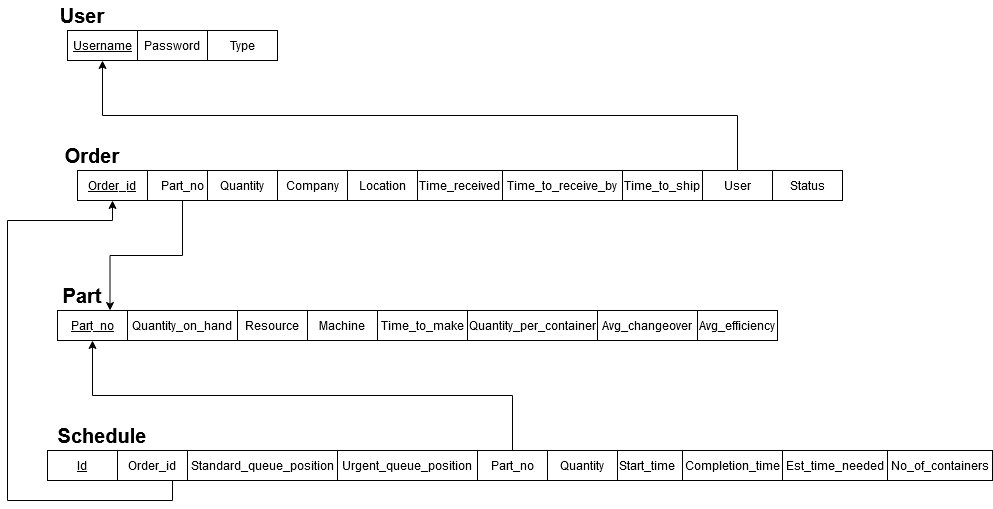

The diagram above was exported from draw.io. Its source (the exported page's mxGraphModel, read from the mxfile embedded in the PNG):
<mxGraphModel dx="1888" dy="547" grid="1" gridSize="10" guides="1" tooltips="1" connect="1" arrows="1" fold="1" page="1" pageScale="1" pageWidth="850" pageHeight="1100" math="0" shadow="0">
  <root>
    <mxCell id="0" />
    <mxCell id="1" parent="0" />
    <mxCell id="BIh9o2tyinBgzz6yMoxR-4" value="&lt;b&gt;&lt;font style=&quot;font-size: 20px&quot;&gt;User&lt;/font&gt;&lt;/b&gt;" style="text;html=1;strokeColor=none;fillColor=none;align=center;verticalAlign=middle;whiteSpace=wrap;rounded=0;" vertex="1" parent="1">
      <mxGeometry x="20" y="20" width="70" height="30" as="geometry" />
    </mxCell>
    <mxCell id="BIh9o2tyinBgzz6yMoxR-5" value="&lt;b&gt;&lt;font style=&quot;font-size: 20px&quot;&gt;Part&lt;/font&gt;&lt;/b&gt;" style="text;html=1;strokeColor=none;fillColor=none;align=center;verticalAlign=middle;whiteSpace=wrap;rounded=0;" vertex="1" parent="1">
      <mxGeometry x="20" y="300" width="70" height="30" as="geometry" />
    </mxCell>
    <mxCell id="BIh9o2tyinBgzz6yMoxR-6" value="&lt;b&gt;&lt;font style=&quot;font-size: 20px&quot;&gt;Schedule&lt;/font&gt;&lt;/b&gt;" style="text;html=1;strokeColor=none;fillColor=none;align=center;verticalAlign=middle;whiteSpace=wrap;rounded=0;" vertex="1" parent="1">
      <mxGeometry x="40" y="440" width="70" height="30" as="geometry" />
    </mxCell>
    <mxCell id="BIh9o2tyinBgzz6yMoxR-7" value="&lt;b&gt;&lt;font style=&quot;font-size: 20px&quot;&gt;Order&lt;/font&gt;&lt;/b&gt;" style="text;html=1;strokeColor=none;fillColor=none;align=center;verticalAlign=middle;whiteSpace=wrap;rounded=0;" vertex="1" parent="1">
      <mxGeometry x="30" y="160" width="70" height="30" as="geometry" />
    </mxCell>
    <mxCell id="BIh9o2tyinBgzz6yMoxR-8" value="Type" style="rounded=0;whiteSpace=wrap;html=1;" vertex="1" parent="1">
      <mxGeometry x="180" y="50" width="70" height="30" as="geometry" />
    </mxCell>
    <mxCell id="BIh9o2tyinBgzz6yMoxR-11" value="Password" style="rounded=0;whiteSpace=wrap;html=1;" vertex="1" parent="1">
      <mxGeometry x="110" y="50" width="70" height="30" as="geometry" />
    </mxCell>
    <mxCell id="BIh9o2tyinBgzz6yMoxR-12" value="&lt;u&gt;Username&lt;/u&gt;" style="rounded=0;whiteSpace=wrap;html=1;" vertex="1" parent="1">
      <mxGeometry x="40" y="50" width="70" height="30" as="geometry" />
    </mxCell>
    <mxCell id="BIh9o2tyinBgzz6yMoxR-13" value="&lt;u&gt;Part_no&lt;/u&gt;" style="rounded=0;whiteSpace=wrap;html=1;" vertex="1" parent="1">
      <mxGeometry x="30" y="330" width="70" height="30" as="geometry" />
    </mxCell>
    <mxCell id="BIh9o2tyinBgzz6yMoxR-14" value="Resource" style="rounded=0;whiteSpace=wrap;html=1;" vertex="1" parent="1">
      <mxGeometry x="210" y="330" width="70" height="30" as="geometry" />
    </mxCell>
    <mxCell id="BIh9o2tyinBgzz6yMoxR-15" value="Quantity_on_hand" style="rounded=0;whiteSpace=wrap;html=1;" vertex="1" parent="1">
      <mxGeometry x="100" y="330" width="110" height="30" as="geometry" />
    </mxCell>
    <mxCell id="BIh9o2tyinBgzz6yMoxR-16" value="Quantity_per_container" style="rounded=0;whiteSpace=wrap;html=1;" vertex="1" parent="1">
      <mxGeometry x="440" y="330" width="130" height="30" as="geometry" />
    </mxCell>
    <mxCell id="BIh9o2tyinBgzz6yMoxR-17" value="Time_to_make" style="rounded=0;whiteSpace=wrap;html=1;" vertex="1" parent="1">
      <mxGeometry x="350" y="330" width="90" height="30" as="geometry" />
    </mxCell>
    <mxCell id="BIh9o2tyinBgzz6yMoxR-18" value="Avg_changeover" style="rounded=0;whiteSpace=wrap;html=1;" vertex="1" parent="1">
      <mxGeometry x="570" y="330" width="100" height="30" as="geometry" />
    </mxCell>
    <mxCell id="BIh9o2tyinBgzz6yMoxR-19" value="Avg_efficiency" style="rounded=0;whiteSpace=wrap;html=1;" vertex="1" parent="1">
      <mxGeometry x="670" y="330" width="80" height="30" as="geometry" />
    </mxCell>
    <mxCell id="BIh9o2tyinBgzz6yMoxR-20" value="Machine" style="rounded=0;whiteSpace=wrap;html=1;" vertex="1" parent="1">
      <mxGeometry x="280" y="330" width="70" height="30" as="geometry" />
    </mxCell>
    <mxCell id="BIh9o2tyinBgzz6yMoxR-21" value="Start_time" style="rounded=0;whiteSpace=wrap;html=1;" vertex="1" parent="1">
      <mxGeometry x="585" y="470" width="70" height="30" as="geometry" />
    </mxCell>
    <mxCell id="BIh9o2tyinBgzz6yMoxR-22" value="&lt;u&gt;Id&lt;/u&gt;" style="rounded=0;whiteSpace=wrap;html=1;" vertex="1" parent="1">
      <mxGeometry x="20" y="470" width="70" height="30" as="geometry" />
    </mxCell>
    <mxCell id="BIh9o2tyinBgzz6yMoxR-23" value="Completion_time" style="rounded=0;whiteSpace=wrap;html=1;" vertex="1" parent="1">
      <mxGeometry x="655" y="470" width="100" height="30" as="geometry" />
    </mxCell>
    <mxCell id="BIh9o2tyinBgzz6yMoxR-24" value="No_of_containers" style="rounded=0;whiteSpace=wrap;html=1;" vertex="1" parent="1">
      <mxGeometry x="860" y="470" width="105" height="30" as="geometry" />
    </mxCell>
    <mxCell id="BIh9o2tyinBgzz6yMoxR-25" value="Urgent_queue_position" style="rounded=0;whiteSpace=wrap;html=1;" vertex="1" parent="1">
      <mxGeometry x="310" y="470" width="140" height="30" as="geometry" />
    </mxCell>
    <mxCell id="BIh9o2tyinBgzz6yMoxR-26" value="Est_time_needed" style="rounded=0;whiteSpace=wrap;html=1;" vertex="1" parent="1">
      <mxGeometry x="755" y="470" width="105" height="30" as="geometry" />
    </mxCell>
    <mxCell id="BIh9o2tyinBgzz6yMoxR-57" style="edgeStyle=orthogonalEdgeStyle;rounded=0;orthogonalLoop=1;jettySize=auto;html=1;exitX=0.5;exitY=1;exitDx=0;exitDy=0;entryX=0.5;entryY=1;entryDx=0;entryDy=0;" edge="1" parent="1" source="BIh9o2tyinBgzz6yMoxR-27" target="BIh9o2tyinBgzz6yMoxR-32">
      <mxGeometry relative="1" as="geometry">
        <Array as="points">
          <mxPoint x="145" y="520" />
          <mxPoint x="-20" y="520" />
          <mxPoint x="-20" y="240" />
          <mxPoint x="85" y="240" />
        </Array>
      </mxGeometry>
    </mxCell>
    <mxCell id="BIh9o2tyinBgzz6yMoxR-27" value="Order_id" style="rounded=0;whiteSpace=wrap;html=1;" vertex="1" parent="1">
      <mxGeometry x="90" y="470" width="70" height="30" as="geometry" />
    </mxCell>
    <mxCell id="BIh9o2tyinBgzz6yMoxR-58" style="edgeStyle=orthogonalEdgeStyle;rounded=0;orthogonalLoop=1;jettySize=auto;html=1;exitX=0.5;exitY=0;exitDx=0;exitDy=0;entryX=0.5;entryY=1;entryDx=0;entryDy=0;" edge="1" parent="1" source="BIh9o2tyinBgzz6yMoxR-28" target="BIh9o2tyinBgzz6yMoxR-13">
      <mxGeometry relative="1" as="geometry" />
    </mxCell>
    <mxCell id="BIh9o2tyinBgzz6yMoxR-28" value="Part_no" style="rounded=0;whiteSpace=wrap;html=1;" vertex="1" parent="1">
      <mxGeometry x="450" y="470" width="70" height="30" as="geometry" />
    </mxCell>
    <mxCell id="BIh9o2tyinBgzz6yMoxR-29" value="Quantity" style="rounded=0;whiteSpace=wrap;html=1;" vertex="1" parent="1">
      <mxGeometry x="520" y="470" width="70" height="30" as="geometry" />
    </mxCell>
    <mxCell id="BIh9o2tyinBgzz6yMoxR-30" value="Standard_queue_position" style="rounded=0;whiteSpace=wrap;html=1;" vertex="1" parent="1">
      <mxGeometry x="160" y="470" width="150" height="30" as="geometry" />
    </mxCell>
    <mxCell id="BIh9o2tyinBgzz6yMoxR-60" style="edgeStyle=orthogonalEdgeStyle;rounded=0;orthogonalLoop=1;jettySize=auto;html=1;exitX=0.5;exitY=1;exitDx=0;exitDy=0;entryX=0.75;entryY=0;entryDx=0;entryDy=0;" edge="1" parent="1" source="BIh9o2tyinBgzz6yMoxR-31" target="BIh9o2tyinBgzz6yMoxR-13">
      <mxGeometry relative="1" as="geometry" />
    </mxCell>
    <mxCell id="BIh9o2tyinBgzz6yMoxR-31" value="Part_no" style="rounded=0;whiteSpace=wrap;html=1;" vertex="1" parent="1">
      <mxGeometry x="120" y="190" width="70" height="30" as="geometry" />
    </mxCell>
    <mxCell id="BIh9o2tyinBgzz6yMoxR-32" value="&lt;u&gt;Order_id&lt;/u&gt;" style="rounded=0;whiteSpace=wrap;html=1;" vertex="1" parent="1">
      <mxGeometry x="50" y="190" width="70" height="30" as="geometry" />
    </mxCell>
    <mxCell id="BIh9o2tyinBgzz6yMoxR-33" value="Time_to_receive_by" style="rounded=0;whiteSpace=wrap;html=1;" vertex="1" parent="1">
      <mxGeometry x="475" y="190" width="120" height="30" as="geometry" />
    </mxCell>
    <mxCell id="BIh9o2tyinBgzz6yMoxR-34" value="Time_to_ship" style="rounded=0;whiteSpace=wrap;html=1;" vertex="1" parent="1">
      <mxGeometry x="595" y="190" width="80" height="30" as="geometry" />
    </mxCell>
    <mxCell id="BIh9o2tyinBgzz6yMoxR-35" value="Company" style="rounded=0;whiteSpace=wrap;html=1;" vertex="1" parent="1">
      <mxGeometry x="250" y="190" width="70" height="30" as="geometry" />
    </mxCell>
    <mxCell id="BIh9o2tyinBgzz6yMoxR-36" value="Quantity" style="rounded=0;whiteSpace=wrap;html=1;" vertex="1" parent="1">
      <mxGeometry x="180" y="190" width="70" height="30" as="geometry" />
    </mxCell>
    <mxCell id="BIh9o2tyinBgzz6yMoxR-38" value="Status" style="rounded=0;whiteSpace=wrap;html=1;" vertex="1" parent="1">
      <mxGeometry x="745" y="190" width="70" height="30" as="geometry" />
    </mxCell>
    <mxCell id="BIh9o2tyinBgzz6yMoxR-39" value="Location" style="rounded=0;whiteSpace=wrap;html=1;" vertex="1" parent="1">
      <mxGeometry x="320" y="190" width="70" height="30" as="geometry" />
    </mxCell>
    <mxCell id="BIh9o2tyinBgzz6yMoxR-40" value="Time_received" style="rounded=0;whiteSpace=wrap;html=1;" vertex="1" parent="1">
      <mxGeometry x="390" y="190" width="85" height="30" as="geometry" />
    </mxCell>
    <mxCell id="BIh9o2tyinBgzz6yMoxR-56" style="edgeStyle=orthogonalEdgeStyle;rounded=0;orthogonalLoop=1;jettySize=auto;html=1;exitX=0.5;exitY=0;exitDx=0;exitDy=0;entryX=0.5;entryY=1;entryDx=0;entryDy=0;" edge="1" parent="1" source="BIh9o2tyinBgzz6yMoxR-41" target="BIh9o2tyinBgzz6yMoxR-12">
      <mxGeometry relative="1" as="geometry" />
    </mxCell>
    <mxCell id="BIh9o2tyinBgzz6yMoxR-41" value="User" style="rounded=0;whiteSpace=wrap;html=1;" vertex="1" parent="1">
      <mxGeometry x="675" y="190" width="70" height="30" as="geometry" />
    </mxCell>
  </root>
</mxGraphModel>